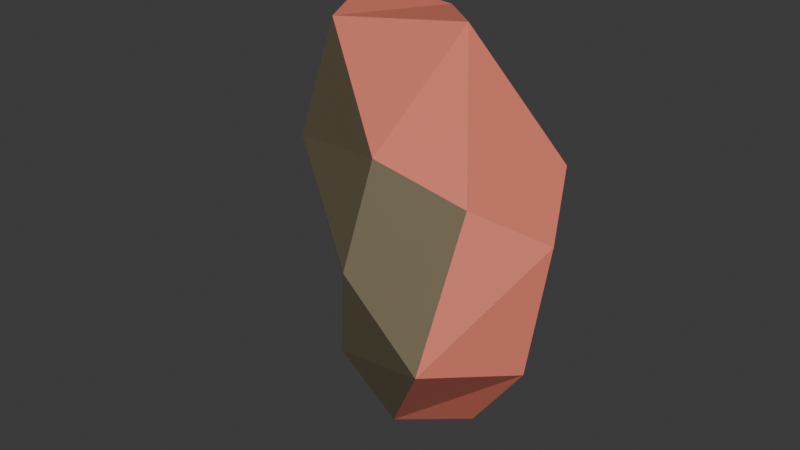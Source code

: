 # Source: Sealion_Gib_02.blend  (saved by Blender 5.0.119; exported with 4.5.12 LTS)
import bpy
from mathutils import Matrix  # noqa: F401  (used for matrix-valued properties, if any)

bpy.ops.wm.read_factory_settings(use_empty=True)
scene = bpy.context.scene
scene.name = 'Scene'

# ---- materials (node trees are filled in below, after node groups)
mat_sealionskin = bpy.data.materials.new('SealionSkin')
mat_fleshexterior = bpy.data.materials.new('FleshExterior')
mat_flesh = bpy.data.materials.new('Flesh')

# ---- material node trees
mat_sealionskin.use_nodes = True; mat_sealionskin.node_tree.nodes.clear()
_N = mat_sealionskin.node_tree.nodes; _L = mat_sealionskin.node_tree.links
n0 = _N.new('ShaderNodeBsdfPrincipled'); n0.name = 'Principled BSDF'; n0.location = (-200, 100)
n0.inputs[0].default_value = (0.1753, 0.1423, 0.08182, 1.0)
n1 = _N.new('ShaderNodeOutputMaterial'); n1.name = 'Material Output'; n1.location = (200, 100)
_L.new(n0.outputs[0], n1.inputs[0])
n1.is_active_output = True
mat_fleshexterior.use_nodes = True; mat_fleshexterior.node_tree.nodes.clear()
_N = mat_fleshexterior.node_tree.nodes; _L = mat_fleshexterior.node_tree.links
n0 = _N.new('ShaderNodeBsdfPrincipled'); n0.name = 'Principled BSDF'; n0.location = (-200, 100)
n0.inputs[0].default_value = (0.8, 0.2093, 0.1457, 1.0)
n1 = _N.new('ShaderNodeOutputMaterial'); n1.name = 'Material Output'; n1.location = (200, 100)
_L.new(n0.outputs[0], n1.inputs[0])
n1.is_active_output = True
mat_flesh.use_nodes = True; mat_flesh.node_tree.nodes.clear()
_N = mat_flesh.node_tree.nodes; _L = mat_flesh.node_tree.links
n0 = _N.new('ShaderNodeBsdfPrincipled'); n0.name = 'Principled BSDF'; n0.location = (-200, 100)
n0.inputs[0].default_value = (0.8, 0.05661, 0.05661, 1.0)
n0.inputs[2].default_value = 0.3538
n1 = _N.new('ShaderNodeOutputMaterial'); n1.name = 'Material Output'; n1.location = (200, 100)
_L.new(n0.outputs[0], n1.inputs[0])
n1.is_active_output = True

# ---- world
world_world = bpy.data.worlds.new('World'); scene.world = world_world
world_world.use_nodes = True; world_world.node_tree.nodes.clear()
_N = world_world.node_tree.nodes; _L = world_world.node_tree.links
n0 = _N.new('ShaderNodeOutputWorld'); n0.name = 'World Output'; n0.location = (200, 100)
n1 = _N.new('ShaderNodeBackground'); n1.name = 'Background'; n1.location = (-200, 100)
n1.inputs[0].default_value = (0.05088, 0.05088, 0.05088, 1.0)
_L.new(n1.outputs[0], n0.inputs[0])
n0.is_active_output = True
world_world.color = (0.05088, 0.05088, 0.05088)
world_world.sun_shadow_jitter_overblur = 0.0

# ---- meshes
me_cube_023 = bpy.data.meshes.new('Cube.023')
me_cube_023.from_pydata([(-0.07531, 0.05663, -0.0352), (-0.06802, 0.04517, 0.07416), (-0.0006246, -0.04837, -0.03396), (0.01883, -0.05242, 0.0496), (-0.08794, 0.05811, 0.02433), (-0.04196, -0.0048, 0.07433), (0.05195, -0.04576, 0.03884), (0.01763, -0.0663, 0.01289), (0.02259, -0.04655, -0.05506), (-0.05029, 0.006287, -0.04499), (0.05323, -0.07239, -0.009607), (-0.05711, -0.00802, 0.02375), (0.04449, -0.02804, -0.05495), (0.07159, -0.02493, 0.02405), (-0.04365, 0.05963, -0.05745), (-0.02714, 0.04868, 0.06983), (0.05615, 0.005702, 0.03789), (0.06965, -0.0354, -0.02066), (0.02382, 0.005894, -0.06673), (-0.0473, 0.05997, 0.008834), (0.01116, 0.008032, 0.07915), (-0.01894, 0.01752, -0.08183), (-0.005203, 0.02879, -0.05521), (0.0187, 0.02596, 0.03303), (0.01055, 0.01501, -0.01266), (0.05315, -0.008414, -0.02237)], [], [(6, 3, 7, 10), (10, 7, 2, 8), (3, 5, 11, 7), (5, 1, 4, 11), (11, 4, 0, 9), (7, 11, 9, 2), (14, 0, 4, 19), (19, 4, 1, 15), (15, 1, 5, 20), (20, 5, 3, 6), (16, 20, 6, 13), (13, 6, 10, 17), (17, 10, 8, 12), (12, 8, 21, 18), (8, 2, 9, 21), (21, 9, 0, 14), (22, 14, 19, 24), (24, 19, 15, 23), (23, 15, 20, 16), (18, 21, 14, 22), (23, 16, 25, 24), (16, 13, 17, 25), (25, 17, 12, 18), (24, 25, 18, 22)])
me_cube_023.polygons.foreach_set('material_index', [0, 0, 0, 0, 0, 0, 1, 1, 1, 1, 1, 1, 1, 1, 1, 1, 2, 2, 2, 2, 2, 2, 2, 2])
_uv = me_cube_023.uv_layers.new(name='UVMap')
_uv.uv.foreach_set('vector', [0.5, 0.5, 0.625, 0.5, 0.625, 0.625, 0.5, 0.625, 0.5, 0.625, 0.625, 0.625, 0.625, 0.75, 0.5, 0.75, 0.625, 0.5, 0.75, 0.5, 0.75, 0.625, 0.625, 0.625, 0.75, 0.5, 0.875, 0.5, 0.875, 0.625, 0.75, 0.625, 0.75, 0.625, 0.875, 0.625, 0.875, 0.75, 0.75, 0.75, 0.625, 0.625, 0.75, 0.625, 0.75, 0.75, 0.625, 0.75, 0.5, 0.0, 0.625, 0.0, 0.625, 0.125, 0.5, 0.125, 0.5, 0.125, 0.625, 0.125, 0.625, 0.25, 0.5, 0.25, 0.5, 0.25, 0.625, 0.25, 0.625, 0.375, 0.5, 0.375, 0.5, 0.375, 0.625, 0.375, 0.625, 0.5, 0.5, 0.5, 0.375, 0.375, 0.5, 0.375, 0.5, 0.5, 0.375, 0.5, 0.375, 0.5, 0.5, 0.5, 0.5, 0.625, 0.375, 0.625, 0.375, 0.625, 0.5, 0.625, 0.5, 0.75, 0.375, 0.75, 0.375, 0.75, 0.5, 0.75, 0.5, 0.875, 0.375, 0.875, 0.5, 0.75, 0.625, 0.75, 0.625, 0.875, 0.5, 0.875, 0.5, 0.875, 0.625, 0.875, 0.625, 1.0, 0.5, 1.0, 0.375, 0.0, 0.5, 0.0, 0.5, 0.125, 0.375, 0.125, 0.375, 0.125, 0.5, 0.125, 0.5, 0.25, 0.375, 0.25, 0.375, 0.25, 0.5, 0.25, 0.5, 0.375, 0.375, 0.375, 0.375, 0.875, 0.5, 0.875, 0.5, 1.0, 0.375, 1.0, 0.125, 0.5, 0.25, 0.5, 0.25, 0.625, 0.125, 0.625, 0.25, 0.5, 0.375, 0.5, 0.375, 0.625, 0.25, 0.625, 0.25, 0.625, 0.375, 0.625, 0.375, 0.75, 0.25, 0.75, 0.125, 0.625, 0.25, 0.625, 0.25, 0.75, 0.125, 0.75])
me_cube_023.materials.append(mat_sealionskin)
me_cube_023.materials.append(mat_fleshexterior)
me_cube_023.materials.append(mat_flesh)
me_cube_023.update()

# ---- objects
ob_sealion_gib_02 = bpy.data.objects.new('Sealion_Gib_02', me_cube_023)

# ---- transforms, parenting, visibility, modifiers, constraints
ob_sealion_gib_02.location = (0.0, 0.0, 0.0)

# ---- collection membership
scene.collection.objects.link(ob_sealion_gib_02)

# ---- scene / render settings (as saved in the file)
scene.frame_start = 1; scene.frame_end = 250; scene.frame_set(1)
scene.render.engine = 'BLENDER_EEVEE_NEXT'
scene.render.bake_bias = 0.0
scene.render.bake_samples = 0
scene.cycles.sampling_pattern = 'TABULATED_SOBOL'
scene.eevee.use_volume_custom_range = False
bpy.context.view_layer.update()

# ---- added for rendering (the .blend has no active camera and no usable light): camera, sun
cam_auto = bpy.data.cameras.new('AutoCamera')
cam_auto.lens = 50.0
cam_auto.sensor_width = 36.0
cam_auto.clip_end = 1000.0
ob_auto_camera = bpy.data.objects.new('AutoCamera', cam_auto)
scene.collection.objects.link(ob_auto_camera)
ob_auto_camera.location = (0.234654, -0.297611, 0.192925)
ob_auto_camera.rotation_euler = (1.09748, -7.21219e-08, 0.694738)
scene.camera = ob_auto_camera
light_auto_sun = bpy.data.lights.new('AutoSun', 'SUN')
light_auto_sun.energy = 3.0
light_auto_sun.angle = 0.0523599
ob_auto_sun = bpy.data.objects.new('AutoSun', light_auto_sun)
scene.collection.objects.link(ob_auto_sun)
ob_auto_sun.rotation_euler = (0.872665, 0.174533, 0.523599)
bpy.context.view_layer.update()
